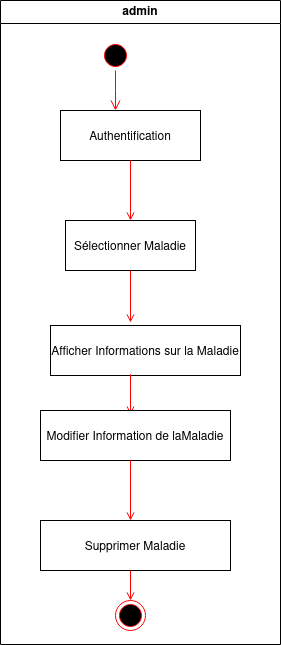

The diagram above was exported from draw.io. Its source (the exported page's mxGraphModel, read from the mxfile embedded in the PNG):
<mxGraphModel dx="880" dy="395" grid="1" gridSize="10" guides="1" tooltips="1" connect="1" arrows="1" fold="1" page="1" pageScale="1" pageWidth="1169" pageHeight="826" background="none" math="0" shadow="0">
  <root>
    <mxCell id="0" />
    <mxCell id="1" parent="0" />
    <mxCell id="2" value="admin" style="swimlane;whiteSpace=wrap" parent="1" vertex="1">
      <mxGeometry x="160" y="210" width="280" height="644" as="geometry" />
    </mxCell>
    <mxCell id="5" value="" style="ellipse;shape=startState;fillColor=#000000;strokeColor=#ff0000;" parent="2" vertex="1">
      <mxGeometry x="100" y="40" width="30" height="30" as="geometry" />
    </mxCell>
    <mxCell id="6" value="" style="edgeStyle=elbowEdgeStyle;elbow=horizontal;verticalAlign=bottom;endArrow=open;endSize=8;strokeColor=#FF0000;endFill=1;rounded=0" parent="2" source="5" target="7" edge="1">
      <mxGeometry x="100" y="40" as="geometry">
        <mxPoint x="115" y="110" as="targetPoint" />
      </mxGeometry>
    </mxCell>
    <mxCell id="7" value="Authentification " style="" parent="2" vertex="1">
      <mxGeometry x="60" y="110" width="140" height="50" as="geometry" />
    </mxCell>
    <mxCell id="8" value="Sélectionner Maladie" style="" parent="2" vertex="1">
      <mxGeometry x="65" y="220" width="130" height="50" as="geometry" />
    </mxCell>
    <mxCell id="9" value="" style="endArrow=open;strokeColor=#FF0000;endFill=1;rounded=0" parent="2" source="7" target="8" edge="1">
      <mxGeometry relative="1" as="geometry" />
    </mxCell>
    <mxCell id="10" value="Afficher Informations sur la Maladie" style="" parent="2" vertex="1">
      <mxGeometry x="50" y="325" width="190" height="50" as="geometry" />
    </mxCell>
    <mxCell id="11" value="" style="endArrow=open;strokeColor=#FF0000;endFill=1;rounded=0;" parent="2" source="8" edge="1">
      <mxGeometry relative="1" as="geometry">
        <mxPoint x="130" y="322" as="targetPoint" />
      </mxGeometry>
    </mxCell>
    <mxCell id="Xk3H8l-K5YgAJMtSuUgN-42" value="" style="ellipse;html=1;shape=endState;fillColor=#000000;strokeColor=#ff0000;" vertex="1" parent="2">
      <mxGeometry x="115" y="600" width="30" height="30" as="geometry" />
    </mxCell>
    <mxCell id="Xk3H8l-K5YgAJMtSuUgN-43" value="" style="endArrow=open;strokeColor=#FF0000;endFill=1;rounded=0;" edge="1" parent="2">
      <mxGeometry relative="1" as="geometry">
        <mxPoint x="130" y="384" as="sourcePoint" />
        <mxPoint x="130" y="414" as="targetPoint" />
        <Array as="points">
          <mxPoint x="130" y="374" />
          <mxPoint x="130" y="384" />
        </Array>
      </mxGeometry>
    </mxCell>
    <mxCell id="Xk3H8l-K5YgAJMtSuUgN-44" value="Modifier Information de laMaladie" style="" vertex="1" parent="2">
      <mxGeometry x="40" y="410" width="190" height="50" as="geometry" />
    </mxCell>
    <mxCell id="Xk3H8l-K5YgAJMtSuUgN-45" value="Supprimer Maladie" style="" vertex="1" parent="2">
      <mxGeometry x="40" y="520" width="190" height="50" as="geometry" />
    </mxCell>
    <mxCell id="Xk3H8l-K5YgAJMtSuUgN-46" value="" style="endArrow=open;strokeColor=#FF0000;endFill=1;rounded=0;" edge="1" parent="2">
      <mxGeometry relative="1" as="geometry">
        <mxPoint x="130" y="470" as="sourcePoint" />
        <mxPoint x="130" y="520" as="targetPoint" />
        <Array as="points">
          <mxPoint x="130" y="460" />
          <mxPoint x="130" y="470" />
        </Array>
      </mxGeometry>
    </mxCell>
    <mxCell id="Xk3H8l-K5YgAJMtSuUgN-47" value="" style="endArrow=open;strokeColor=#FF0000;endFill=1;rounded=0;" edge="1" parent="2">
      <mxGeometry relative="1" as="geometry">
        <mxPoint x="130" y="570" as="sourcePoint" />
        <mxPoint x="130" y="600" as="targetPoint" />
        <Array as="points" />
      </mxGeometry>
    </mxCell>
  </root>
</mxGraphModel>